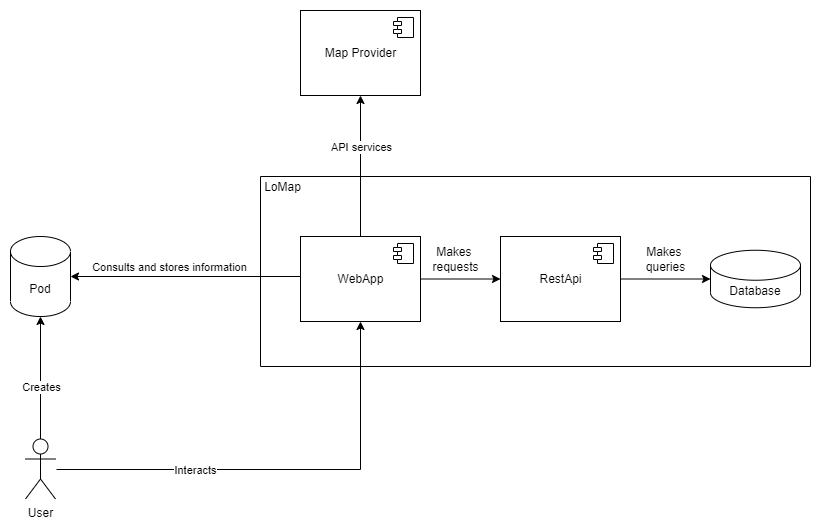

The diagram above was exported from draw.io. Its source (the exported page's mxGraphModel, read from the mxfile embedded in the PNG):
<mxGraphModel dx="1050" dy="533" grid="1" gridSize="2" guides="1" tooltips="1" connect="1" arrows="1" fold="1" page="1" pageScale="1" pageWidth="827" pageHeight="1169" math="0" shadow="0">
  <root>
    <mxCell id="0" />
    <mxCell id="1" parent="0" />
    <mxCell id="A2_JkOBlvOZbGxyhU6aq-14" style="edgeStyle=orthogonalEdgeStyle;rounded=0;orthogonalLoop=1;jettySize=auto;html=1;entryX=0;entryY=0.5;entryDx=0;entryDy=0;" parent="1" source="A2_JkOBlvOZbGxyhU6aq-1" target="A2_JkOBlvOZbGxyhU6aq-7" edge="1">
      <mxGeometry relative="1" as="geometry" />
    </mxCell>
    <mxCell id="A2_JkOBlvOZbGxyhU6aq-36" style="edgeStyle=orthogonalEdgeStyle;rounded=0;orthogonalLoop=1;jettySize=auto;html=1;exitX=0;exitY=0.5;exitDx=0;exitDy=0;entryX=1;entryY=0.5;entryDx=0;entryDy=0;entryPerimeter=0;" parent="1" source="A2_JkOBlvOZbGxyhU6aq-1" target="A2_JkOBlvOZbGxyhU6aq-5" edge="1">
      <mxGeometry relative="1" as="geometry">
        <Array as="points">
          <mxPoint x="320" y="560" />
        </Array>
      </mxGeometry>
    </mxCell>
    <mxCell id="s2o9dS3tYgaL2bnFJhQg-2" value="Consults and stores information" style="edgeLabel;html=1;align=center;verticalAlign=middle;resizable=0;points=[];" vertex="1" connectable="0" parent="A2_JkOBlvOZbGxyhU6aq-36">
      <mxGeometry x="0.3049" y="2" relative="1" as="geometry">
        <mxPoint x="18" y="-12" as="offset" />
      </mxGeometry>
    </mxCell>
    <mxCell id="A2_JkOBlvOZbGxyhU6aq-1" value="WebApp" style="html=1;dropTarget=0;" parent="1" vertex="1">
      <mxGeometry x="320" y="520" width="120" height="85" as="geometry" />
    </mxCell>
    <mxCell id="A2_JkOBlvOZbGxyhU6aq-2" value="" style="shape=module;jettyWidth=8;jettyHeight=4;" parent="A2_JkOBlvOZbGxyhU6aq-1" vertex="1">
      <mxGeometry x="1" width="20" height="20" relative="1" as="geometry">
        <mxPoint x="-27" y="7" as="offset" />
      </mxGeometry>
    </mxCell>
    <mxCell id="A2_JkOBlvOZbGxyhU6aq-5" value="Pod" style="shape=cylinder3;whiteSpace=wrap;html=1;boundedLbl=1;backgroundOutline=1;size=15;" parent="1" vertex="1">
      <mxGeometry x="30" y="520" width="60" height="80" as="geometry" />
    </mxCell>
    <mxCell id="s2o9dS3tYgaL2bnFJhQg-1" style="edgeStyle=orthogonalEdgeStyle;rounded=0;orthogonalLoop=1;jettySize=auto;html=1;exitX=1;exitY=0.5;exitDx=0;exitDy=0;entryX=0;entryY=0.5;entryDx=0;entryDy=0;entryPerimeter=0;" edge="1" parent="1" source="A2_JkOBlvOZbGxyhU6aq-7" target="A2_JkOBlvOZbGxyhU6aq-6">
      <mxGeometry relative="1" as="geometry" />
    </mxCell>
    <mxCell id="A2_JkOBlvOZbGxyhU6aq-7" value="RestApi" style="html=1;dropTarget=0;" parent="1" vertex="1">
      <mxGeometry x="520" y="520" width="120" height="85" as="geometry" />
    </mxCell>
    <mxCell id="A2_JkOBlvOZbGxyhU6aq-8" value="" style="shape=module;jettyWidth=8;jettyHeight=4;" parent="A2_JkOBlvOZbGxyhU6aq-7" vertex="1">
      <mxGeometry x="1" width="20" height="20" relative="1" as="geometry">
        <mxPoint x="-27" y="7" as="offset" />
      </mxGeometry>
    </mxCell>
    <mxCell id="A2_JkOBlvOZbGxyhU6aq-30" style="edgeStyle=orthogonalEdgeStyle;rounded=0;orthogonalLoop=1;jettySize=auto;html=1;exitX=0.5;exitY=0;exitDx=0;exitDy=0;exitPerimeter=0;entryX=0.5;entryY=1;entryDx=0;entryDy=0;entryPerimeter=0;" parent="1" source="A2_JkOBlvOZbGxyhU6aq-9" target="A2_JkOBlvOZbGxyhU6aq-5" edge="1">
      <mxGeometry relative="1" as="geometry" />
    </mxCell>
    <mxCell id="A2_JkOBlvOZbGxyhU6aq-31" value="Creates" style="edgeLabel;html=1;align=center;verticalAlign=middle;resizable=0;points=[];" parent="A2_JkOBlvOZbGxyhU6aq-30" vertex="1" connectable="0">
      <mxGeometry x="0.3535" y="1" relative="1" as="geometry">
        <mxPoint x="1" y="31" as="offset" />
      </mxGeometry>
    </mxCell>
    <mxCell id="A2_JkOBlvOZbGxyhU6aq-60" style="edgeStyle=orthogonalEdgeStyle;rounded=0;orthogonalLoop=1;jettySize=auto;html=1;entryX=0.5;entryY=1;entryDx=0;entryDy=0;startArrow=none;startFill=0;" parent="1" target="A2_JkOBlvOZbGxyhU6aq-1" edge="1">
      <mxGeometry relative="1" as="geometry">
        <mxPoint x="76" y="753" as="sourcePoint" />
      </mxGeometry>
    </mxCell>
    <mxCell id="A2_JkOBlvOZbGxyhU6aq-61" value="Interacts" style="edgeLabel;html=1;align=center;verticalAlign=middle;resizable=0;points=[];" parent="A2_JkOBlvOZbGxyhU6aq-60" vertex="1" connectable="0">
      <mxGeometry x="-0.1641" y="1" relative="1" as="geometry">
        <mxPoint x="-51" y="1" as="offset" />
      </mxGeometry>
    </mxCell>
    <mxCell id="A2_JkOBlvOZbGxyhU6aq-9" value="User" style="shape=umlActor;verticalLabelPosition=bottom;verticalAlign=top;html=1;outlineConnect=0;" parent="1" vertex="1">
      <mxGeometry x="45" y="722.5" width="30" height="60" as="geometry" />
    </mxCell>
    <mxCell id="A2_JkOBlvOZbGxyhU6aq-10" value="" style="swimlane;startSize=0;" parent="1" vertex="1">
      <mxGeometry x="280" y="460" width="550" height="190" as="geometry" />
    </mxCell>
    <mxCell id="A2_JkOBlvOZbGxyhU6aq-6" value="Database" style="shape=cylinder3;whiteSpace=wrap;html=1;boundedLbl=1;backgroundOutline=1;size=15;" parent="A2_JkOBlvOZbGxyhU6aq-10" vertex="1">
      <mxGeometry x="450" y="73.75" width="90" height="57.5" as="geometry" />
    </mxCell>
    <mxCell id="A2_JkOBlvOZbGxyhU6aq-29" value="LoMap" style="text;html=1;align=center;verticalAlign=middle;resizable=0;points=[];autosize=1;strokeColor=none;fillColor=none;" parent="A2_JkOBlvOZbGxyhU6aq-10" vertex="1">
      <mxGeometry x="-6" y="-3" width="56" height="28" as="geometry" />
    </mxCell>
    <mxCell id="s2o9dS3tYgaL2bnFJhQg-3" value="Makes&amp;nbsp;&lt;br&gt;requests" style="text;html=1;align=center;verticalAlign=middle;resizable=0;points=[];autosize=1;strokeColor=none;fillColor=none;" vertex="1" parent="A2_JkOBlvOZbGxyhU6aq-10">
      <mxGeometry x="162" y="62" width="66" height="42" as="geometry" />
    </mxCell>
    <mxCell id="s2o9dS3tYgaL2bnFJhQg-5" value="Makes&amp;nbsp;&lt;br&gt;queries" style="text;html=1;align=center;verticalAlign=middle;resizable=0;points=[];autosize=1;strokeColor=none;fillColor=none;" vertex="1" parent="A2_JkOBlvOZbGxyhU6aq-10">
      <mxGeometry x="376" y="62" width="58" height="42" as="geometry" />
    </mxCell>
    <mxCell id="A2_JkOBlvOZbGxyhU6aq-11" value="Map Provider" style="html=1;dropTarget=0;" parent="1" vertex="1">
      <mxGeometry x="320" y="294" width="120" height="85" as="geometry" />
    </mxCell>
    <mxCell id="A2_JkOBlvOZbGxyhU6aq-12" value="" style="shape=module;jettyWidth=8;jettyHeight=4;" parent="A2_JkOBlvOZbGxyhU6aq-11" vertex="1">
      <mxGeometry x="1" width="20" height="20" relative="1" as="geometry">
        <mxPoint x="-27" y="7" as="offset" />
      </mxGeometry>
    </mxCell>
    <mxCell id="A2_JkOBlvOZbGxyhU6aq-58" value="" style="endArrow=classic;startArrow=none;html=1;rounded=0;exitX=0.5;exitY=0;exitDx=0;exitDy=0;entryX=0.5;entryY=1;entryDx=0;entryDy=0;startFill=0;" parent="1" source="A2_JkOBlvOZbGxyhU6aq-1" target="A2_JkOBlvOZbGxyhU6aq-11" edge="1">
      <mxGeometry width="50" height="50" relative="1" as="geometry">
        <mxPoint x="224" y="414" as="sourcePoint" />
        <mxPoint x="274" y="364" as="targetPoint" />
      </mxGeometry>
    </mxCell>
    <mxCell id="A2_JkOBlvOZbGxyhU6aq-59" value="API services" style="edgeLabel;html=1;align=center;verticalAlign=middle;resizable=0;points=[];" parent="A2_JkOBlvOZbGxyhU6aq-58" vertex="1" connectable="0">
      <mxGeometry x="0.3504" y="-2" relative="1" as="geometry">
        <mxPoint x="-2" y="5" as="offset" />
      </mxGeometry>
    </mxCell>
  </root>
</mxGraphModel>